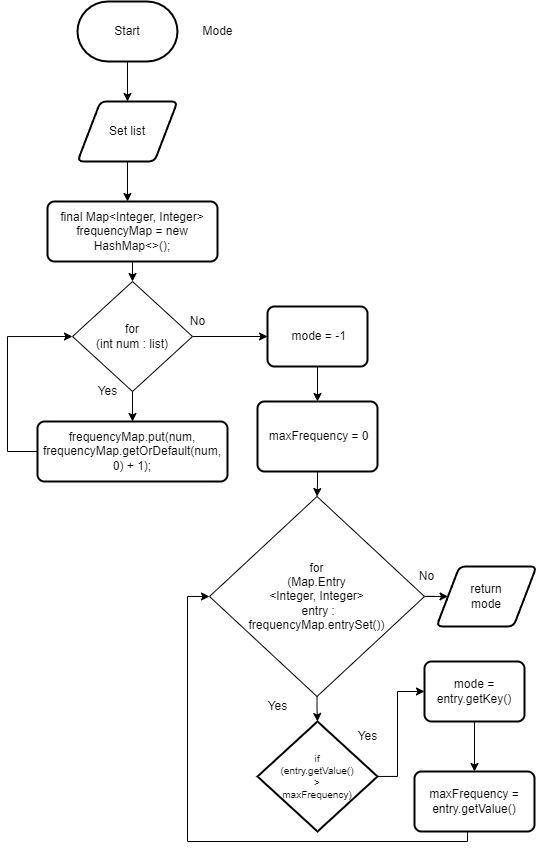

The diagram above was exported from draw.io. Its source (the exported page's mxGraphModel, read from the mxfile embedded in the PNG):
<mxGraphModel dx="1278" dy="774" grid="1" gridSize="10" guides="1" tooltips="1" connect="1" arrows="1" fold="1" page="1" pageScale="1" pageWidth="827" pageHeight="1169" math="0" shadow="0">
  <root>
    <mxCell id="0" />
    <mxCell id="1" parent="0" />
    <mxCell id="3" style="edgeStyle=none;html=1;entryX=0.5;entryY=0;entryDx=0;entryDy=0;" edge="1" parent="1">
      <mxGeometry relative="1" as="geometry">
        <mxPoint x="550" y="189.9999999999999" as="targetPoint" />
        <mxPoint x="550" y="150" as="sourcePoint" />
      </mxGeometry>
    </mxCell>
    <mxCell id="5" value="return&lt;br&gt;mode" style="shape=parallelogram;html=1;strokeWidth=2;perimeter=parallelogramPerimeter;whiteSpace=wrap;rounded=1;arcSize=12;size=0.23;" vertex="1" parent="1">
      <mxGeometry x="859" y="655" width="100" height="60" as="geometry" />
    </mxCell>
    <mxCell id="6" style="edgeStyle=none;html=1;entryX=0.5;entryY=0;entryDx=0;entryDy=0;fontSize=12;" edge="1" parent="1">
      <mxGeometry relative="1" as="geometry">
        <mxPoint x="550" y="250" as="sourcePoint" />
        <mxPoint x="550" y="290" as="targetPoint" />
      </mxGeometry>
    </mxCell>
    <mxCell id="7" value="Set list" style="shape=parallelogram;html=1;strokeWidth=2;perimeter=parallelogramPerimeter;whiteSpace=wrap;rounded=1;arcSize=12;size=0.23;" vertex="1" parent="1">
      <mxGeometry x="500" y="190" width="100" height="60" as="geometry" />
    </mxCell>
    <mxCell id="29" value="" style="edgeStyle=none;html=1;" edge="1" parent="1" source="9" target="28">
      <mxGeometry relative="1" as="geometry" />
    </mxCell>
    <mxCell id="9" value="&lt;div&gt;&lt;br&gt;&lt;/div&gt;&lt;div&gt;final Map&amp;lt;Integer, Integer&amp;gt; frequencyMap = new HashMap&amp;lt;&amp;gt;();&lt;/div&gt;&lt;div&gt;&lt;br&gt;&lt;/div&gt;" style="rounded=1;whiteSpace=wrap;html=1;absoluteArcSize=1;arcSize=14;strokeWidth=2;" vertex="1" parent="1">
      <mxGeometry x="470" y="290" width="170" height="60" as="geometry" />
    </mxCell>
    <mxCell id="25" value="Start" style="strokeWidth=2;html=1;shape=mxgraph.flowchart.terminator;whiteSpace=wrap;" vertex="1" parent="1">
      <mxGeometry x="499.98" y="90" width="100" height="60" as="geometry" />
    </mxCell>
    <mxCell id="27" value="Mode" style="text;html=1;align=center;verticalAlign=middle;resizable=0;points=[];autosize=1;strokeColor=none;fillColor=none;" vertex="1" parent="1">
      <mxGeometry x="615" y="105" width="50" height="30" as="geometry" />
    </mxCell>
    <mxCell id="33" style="edgeStyle=none;html=1;entryX=0;entryY=0.5;entryDx=0;entryDy=0;" edge="1" parent="1" source="28" target="30">
      <mxGeometry relative="1" as="geometry">
        <mxPoint x="640" y="425" as="targetPoint" />
      </mxGeometry>
    </mxCell>
    <mxCell id="34" style="edgeStyle=none;html=1;" edge="1" parent="1" source="28" target="31">
      <mxGeometry relative="1" as="geometry" />
    </mxCell>
    <mxCell id="28" value="for &lt;br&gt;(int num : list)" style="rhombus;whiteSpace=wrap;html=1;" vertex="1" parent="1">
      <mxGeometry x="495" y="370" width="120" height="110" as="geometry" />
    </mxCell>
    <mxCell id="40" value="" style="edgeStyle=orthogonalEdgeStyle;rounded=0;html=1;" edge="1" parent="1" source="30" target="39">
      <mxGeometry relative="1" as="geometry" />
    </mxCell>
    <mxCell id="30" value="&amp;nbsp;mode = -1" style="rounded=1;whiteSpace=wrap;html=1;absoluteArcSize=1;arcSize=14;strokeWidth=2;" vertex="1" parent="1">
      <mxGeometry x="690" y="395" width="100" height="60" as="geometry" />
    </mxCell>
    <mxCell id="36" style="edgeStyle=orthogonalEdgeStyle;html=1;entryX=0;entryY=0.5;entryDx=0;entryDy=0;rounded=0;" edge="1" parent="1" source="31" target="28">
      <mxGeometry relative="1" as="geometry">
        <Array as="points">
          <mxPoint x="430" y="540" />
          <mxPoint x="430" y="425" />
        </Array>
      </mxGeometry>
    </mxCell>
    <mxCell id="31" value="&lt;div&gt;&amp;nbsp;&lt;/div&gt;&lt;div&gt;frequencyMap.put(num, frequencyMap.getOrDefault(num, 0) + 1);&lt;/div&gt;&lt;div&gt;&lt;br&gt;&lt;/div&gt;" style="rounded=1;whiteSpace=wrap;html=1;absoluteArcSize=1;arcSize=14;strokeWidth=2;" vertex="1" parent="1">
      <mxGeometry x="460" y="510" width="190" height="60" as="geometry" />
    </mxCell>
    <mxCell id="35" value="Yes" style="text;html=1;align=center;verticalAlign=middle;resizable=0;points=[];autosize=1;strokeColor=none;fillColor=none;" vertex="1" parent="1">
      <mxGeometry x="510" y="465" width="40" height="30" as="geometry" />
    </mxCell>
    <mxCell id="37" value="No" style="text;html=1;align=center;verticalAlign=middle;resizable=0;points=[];autosize=1;strokeColor=none;fillColor=none;" vertex="1" parent="1">
      <mxGeometry x="599.98" y="395" width="40" height="30" as="geometry" />
    </mxCell>
    <mxCell id="42" value="" style="edgeStyle=orthogonalEdgeStyle;rounded=0;html=1;" edge="1" parent="1" source="39" target="41">
      <mxGeometry relative="1" as="geometry" />
    </mxCell>
    <mxCell id="39" value="&amp;nbsp;maxFrequency = 0" style="rounded=1;whiteSpace=wrap;html=1;absoluteArcSize=1;arcSize=14;strokeWidth=2;" vertex="1" parent="1">
      <mxGeometry x="680" y="490" width="120" height="70" as="geometry" />
    </mxCell>
    <mxCell id="44" value="" style="edgeStyle=orthogonalEdgeStyle;rounded=0;html=1;" edge="1" parent="1" source="41" target="43">
      <mxGeometry relative="1" as="geometry" />
    </mxCell>
    <mxCell id="56" value="" style="edgeStyle=orthogonalEdgeStyle;rounded=0;html=1;" edge="1" parent="1" source="41" target="5">
      <mxGeometry relative="1" as="geometry" />
    </mxCell>
    <mxCell id="41" value="for &lt;br&gt;(Map.Entry&lt;br&gt;&amp;lt;Integer, Integer&amp;gt;&lt;br&gt;&amp;nbsp;entry : &lt;br&gt;frequencyMap.entrySet())" style="rhombus;whiteSpace=wrap;html=1;" vertex="1" parent="1">
      <mxGeometry x="632" y="585" width="215" height="200" as="geometry" />
    </mxCell>
    <mxCell id="50" value="" style="edgeStyle=orthogonalEdgeStyle;rounded=0;html=1;" edge="1" parent="1" source="43" target="48">
      <mxGeometry relative="1" as="geometry">
        <Array as="points">
          <mxPoint x="820" y="865" />
          <mxPoint x="820" y="780" />
        </Array>
      </mxGeometry>
    </mxCell>
    <mxCell id="43" value="if &lt;br&gt;(entry.getValue() &lt;br&gt;&amp;gt; &lt;br&gt;maxFrequency)" style="strokeWidth=2;html=1;shape=mxgraph.flowchart.decision;whiteSpace=wrap;fontSize=10;" vertex="1" parent="1">
      <mxGeometry x="680" y="810" width="120" height="110" as="geometry" />
    </mxCell>
    <mxCell id="45" value="Yes" style="text;html=1;align=center;verticalAlign=middle;resizable=0;points=[];autosize=1;strokeColor=none;fillColor=none;" vertex="1" parent="1">
      <mxGeometry x="680" y="780" width="40" height="30" as="geometry" />
    </mxCell>
    <mxCell id="46" value="Yes" style="text;html=1;align=center;verticalAlign=middle;resizable=0;points=[];autosize=1;strokeColor=none;fillColor=none;" vertex="1" parent="1">
      <mxGeometry x="770" y="810" width="40" height="30" as="geometry" />
    </mxCell>
    <mxCell id="47" value="" style="edgeStyle=orthogonalEdgeStyle;rounded=0;html=1;" edge="1" parent="1" source="48" target="49">
      <mxGeometry relative="1" as="geometry" />
    </mxCell>
    <mxCell id="48" value="mode = entry.getKey()" style="rounded=1;whiteSpace=wrap;html=1;absoluteArcSize=1;arcSize=14;strokeWidth=2;" vertex="1" parent="1">
      <mxGeometry x="847" y="750" width="100" height="60" as="geometry" />
    </mxCell>
    <mxCell id="54" style="edgeStyle=orthogonalEdgeStyle;rounded=0;html=1;entryX=0;entryY=0.5;entryDx=0;entryDy=0;" edge="1" parent="1" source="49" target="41">
      <mxGeometry relative="1" as="geometry">
        <Array as="points">
          <mxPoint x="890" y="930" />
          <mxPoint x="610" y="930" />
          <mxPoint x="610" y="685" />
        </Array>
      </mxGeometry>
    </mxCell>
    <mxCell id="49" value="maxFrequency = entry.getValue()" style="rounded=1;whiteSpace=wrap;html=1;absoluteArcSize=1;arcSize=14;strokeWidth=2;" vertex="1" parent="1">
      <mxGeometry x="837" y="860" width="120" height="60" as="geometry" />
    </mxCell>
    <mxCell id="57" value="No" style="text;html=1;align=center;verticalAlign=middle;resizable=0;points=[];autosize=1;strokeColor=none;fillColor=none;" vertex="1" parent="1">
      <mxGeometry x="829" y="650" width="40" height="30" as="geometry" />
    </mxCell>
  </root>
</mxGraphModel>